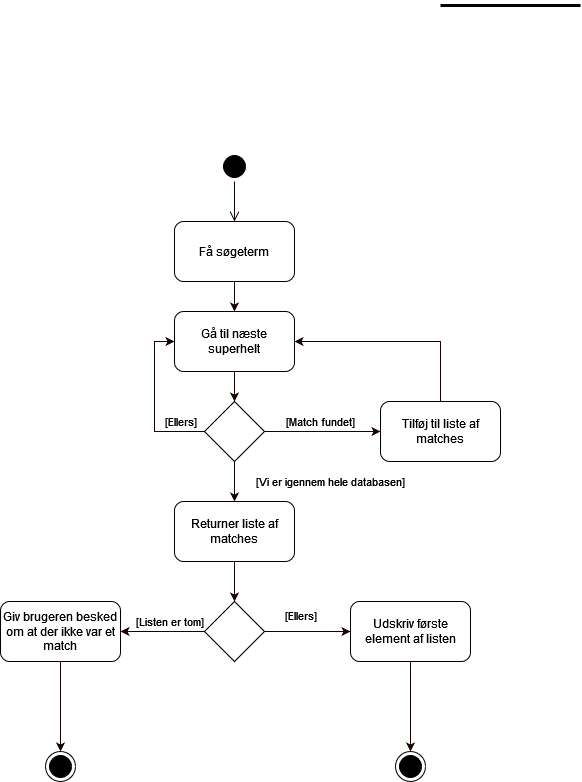

The diagram above was exported from draw.io. Its source (the exported page's mxGraphModel, read from the mxfile embedded in the PNG):
<mxGraphModel dx="1422" dy="786" grid="1" gridSize="10" guides="1" tooltips="1" connect="1" arrows="1" fold="1" page="1" pageScale="1" pageWidth="827" pageHeight="1169" math="0" shadow="0">
  <root>
    <mxCell id="0" />
    <mxCell id="1" parent="0" />
    <mxCell id="bK-fmdF1mVjbfd_9aDbA-1" value="" style="ellipse;html=1;shape=startState;fillColor=#000000;strokeColor=#000000;" vertex="1" parent="1">
      <mxGeometry x="399" y="190" width="30" height="30" as="geometry" />
    </mxCell>
    <mxCell id="bK-fmdF1mVjbfd_9aDbA-2" value="" style="edgeStyle=orthogonalEdgeStyle;html=1;verticalAlign=bottom;endArrow=open;endSize=8;strokeColor=#190000;rounded=0;entryX=0.5;entryY=0;entryDx=0;entryDy=0;" edge="1" source="bK-fmdF1mVjbfd_9aDbA-1" parent="1" target="bK-fmdF1mVjbfd_9aDbA-4">
      <mxGeometry relative="1" as="geometry">
        <mxPoint x="414" y="250" as="targetPoint" />
      </mxGeometry>
    </mxCell>
    <mxCell id="bK-fmdF1mVjbfd_9aDbA-3" value="" style="ellipse;html=1;shape=endState;fillColor=#000000;strokeColor=#000000;" vertex="1" parent="1">
      <mxGeometry x="225" y="790" width="30" height="30" as="geometry" />
    </mxCell>
    <mxCell id="bK-fmdF1mVjbfd_9aDbA-4" value="Få søgeterm" style="rounded=1;whiteSpace=wrap;html=1;" vertex="1" parent="1">
      <mxGeometry x="354" y="260" width="120" height="60" as="geometry" />
    </mxCell>
    <mxCell id="bK-fmdF1mVjbfd_9aDbA-14" style="edgeStyle=orthogonalEdgeStyle;rounded=0;orthogonalLoop=1;jettySize=auto;html=1;exitX=1;exitY=0.5;exitDx=0;exitDy=0;entryX=0;entryY=0.5;entryDx=0;entryDy=0;strokeColor=#190000;" edge="1" parent="1" source="bK-fmdF1mVjbfd_9aDbA-5" target="bK-fmdF1mVjbfd_9aDbA-12">
      <mxGeometry relative="1" as="geometry" />
    </mxCell>
    <mxCell id="bK-fmdF1mVjbfd_9aDbA-15" value="[Match fundet]" style="edgeLabel;html=1;align=center;verticalAlign=middle;resizable=0;points=[];" vertex="1" connectable="0" parent="bK-fmdF1mVjbfd_9aDbA-14">
      <mxGeometry x="-0.2623" relative="1" as="geometry">
        <mxPoint x="13" y="-10" as="offset" />
      </mxGeometry>
    </mxCell>
    <mxCell id="bK-fmdF1mVjbfd_9aDbA-18" value="&lt;div&gt;[Vi er igennem hele databasen]&lt;/div&gt;" style="edgeStyle=orthogonalEdgeStyle;rounded=0;orthogonalLoop=1;jettySize=auto;html=1;exitX=0.5;exitY=1;exitDx=0;exitDy=0;entryX=0.5;entryY=0;entryDx=0;entryDy=0;strokeColor=#190000;" edge="1" parent="1" source="bK-fmdF1mVjbfd_9aDbA-5" target="bK-fmdF1mVjbfd_9aDbA-17">
      <mxGeometry y="96" relative="1" as="geometry">
        <Array as="points">
          <mxPoint x="414" y="510" />
          <mxPoint x="414" y="510" />
        </Array>
        <mxPoint as="offset" />
      </mxGeometry>
    </mxCell>
    <mxCell id="bK-fmdF1mVjbfd_9aDbA-20" style="edgeStyle=orthogonalEdgeStyle;rounded=0;orthogonalLoop=1;jettySize=auto;html=1;entryX=0;entryY=0.5;entryDx=0;entryDy=0;strokeColor=#190000;exitX=0;exitY=0.5;exitDx=0;exitDy=0;" edge="1" parent="1" source="bK-fmdF1mVjbfd_9aDbA-5" target="bK-fmdF1mVjbfd_9aDbA-10">
      <mxGeometry relative="1" as="geometry" />
    </mxCell>
    <mxCell id="bK-fmdF1mVjbfd_9aDbA-21" value="[Ellers]" style="edgeLabel;html=1;align=center;verticalAlign=middle;resizable=0;points=[];" vertex="1" connectable="0" parent="bK-fmdF1mVjbfd_9aDbA-20">
      <mxGeometry x="-0.7612" y="1" relative="1" as="geometry">
        <mxPoint x="-5" y="-11" as="offset" />
      </mxGeometry>
    </mxCell>
    <mxCell id="bK-fmdF1mVjbfd_9aDbA-5" value="" style="rhombus;whiteSpace=wrap;html=1;" vertex="1" parent="1">
      <mxGeometry x="384" y="440" width="60" height="60" as="geometry" />
    </mxCell>
    <mxCell id="bK-fmdF1mVjbfd_9aDbA-7" value="" style="line;strokeWidth=3;fillColor=none;align=left;verticalAlign=middle;spacingTop=-1;spacingLeft=3;spacingRight=3;rotatable=0;labelPosition=right;points=[];portConstraint=eastwest;strokeColor=inherit;" vertex="1" parent="1">
      <mxGeometry x="620" y="40" width="140" height="8" as="geometry" />
    </mxCell>
    <mxCell id="bK-fmdF1mVjbfd_9aDbA-9" value="" style="endArrow=classic;html=1;rounded=0;strokeColor=#190000;exitX=0.5;exitY=1;exitDx=0;exitDy=0;entryX=0.5;entryY=0;entryDx=0;entryDy=0;" edge="1" parent="1" source="bK-fmdF1mVjbfd_9aDbA-4" target="bK-fmdF1mVjbfd_9aDbA-10">
      <mxGeometry width="50" height="50" relative="1" as="geometry">
        <mxPoint x="350" y="410" as="sourcePoint" />
        <mxPoint x="530" y="370" as="targetPoint" />
      </mxGeometry>
    </mxCell>
    <mxCell id="bK-fmdF1mVjbfd_9aDbA-10" value="Gå til næste superhelt" style="rounded=1;whiteSpace=wrap;html=1;" vertex="1" parent="1">
      <mxGeometry x="354" y="350" width="120" height="60" as="geometry" />
    </mxCell>
    <mxCell id="bK-fmdF1mVjbfd_9aDbA-11" value="" style="endArrow=classic;html=1;rounded=0;strokeColor=#190000;exitX=0.5;exitY=1;exitDx=0;exitDy=0;entryX=0.5;entryY=0;entryDx=0;entryDy=0;" edge="1" parent="1" source="bK-fmdF1mVjbfd_9aDbA-10" target="bK-fmdF1mVjbfd_9aDbA-5">
      <mxGeometry width="50" height="50" relative="1" as="geometry">
        <mxPoint x="424" y="330" as="sourcePoint" />
        <mxPoint x="424" y="360" as="targetPoint" />
      </mxGeometry>
    </mxCell>
    <mxCell id="bK-fmdF1mVjbfd_9aDbA-16" style="edgeStyle=orthogonalEdgeStyle;rounded=0;orthogonalLoop=1;jettySize=auto;html=1;entryX=1;entryY=0.5;entryDx=0;entryDy=0;strokeColor=#190000;" edge="1" parent="1" source="bK-fmdF1mVjbfd_9aDbA-12" target="bK-fmdF1mVjbfd_9aDbA-10">
      <mxGeometry relative="1" as="geometry">
        <Array as="points">
          <mxPoint x="620" y="380" />
        </Array>
      </mxGeometry>
    </mxCell>
    <mxCell id="bK-fmdF1mVjbfd_9aDbA-12" value="Tilføj til liste af matches" style="rounded=1;whiteSpace=wrap;html=1;" vertex="1" parent="1">
      <mxGeometry x="560" y="440" width="120" height="60" as="geometry" />
    </mxCell>
    <mxCell id="bK-fmdF1mVjbfd_9aDbA-19" style="edgeStyle=orthogonalEdgeStyle;rounded=0;orthogonalLoop=1;jettySize=auto;html=1;exitX=0.5;exitY=1;exitDx=0;exitDy=0;strokeColor=#190000;entryX=0.5;entryY=0;entryDx=0;entryDy=0;" edge="1" parent="1" source="bK-fmdF1mVjbfd_9aDbA-17" target="bK-fmdF1mVjbfd_9aDbA-22">
      <mxGeometry relative="1" as="geometry" />
    </mxCell>
    <mxCell id="bK-fmdF1mVjbfd_9aDbA-17" value="Returner liste af matches" style="rounded=1;whiteSpace=wrap;html=1;" vertex="1" parent="1">
      <mxGeometry x="354" y="540" width="120" height="60" as="geometry" />
    </mxCell>
    <mxCell id="bK-fmdF1mVjbfd_9aDbA-25" style="edgeStyle=orthogonalEdgeStyle;rounded=0;orthogonalLoop=1;jettySize=auto;html=1;exitX=0;exitY=0.5;exitDx=0;exitDy=0;entryX=1;entryY=0.5;entryDx=0;entryDy=0;strokeColor=#190000;" edge="1" parent="1" source="bK-fmdF1mVjbfd_9aDbA-22" target="bK-fmdF1mVjbfd_9aDbA-24">
      <mxGeometry relative="1" as="geometry" />
    </mxCell>
    <mxCell id="bK-fmdF1mVjbfd_9aDbA-27" value="[Listen er tom]" style="edgeLabel;html=1;align=center;verticalAlign=middle;resizable=0;points=[];" vertex="1" connectable="0" parent="bK-fmdF1mVjbfd_9aDbA-25">
      <mxGeometry x="-0.1675" y="3" relative="1" as="geometry">
        <mxPoint y="-13" as="offset" />
      </mxGeometry>
    </mxCell>
    <mxCell id="bK-fmdF1mVjbfd_9aDbA-22" value="" style="rhombus;whiteSpace=wrap;html=1;" vertex="1" parent="1">
      <mxGeometry x="384" y="640" width="60" height="60" as="geometry" />
    </mxCell>
    <mxCell id="bK-fmdF1mVjbfd_9aDbA-26" style="edgeStyle=orthogonalEdgeStyle;rounded=0;orthogonalLoop=1;jettySize=auto;html=1;exitX=0.5;exitY=1;exitDx=0;exitDy=0;entryX=0.5;entryY=0;entryDx=0;entryDy=0;strokeColor=#190000;" edge="1" parent="1" source="bK-fmdF1mVjbfd_9aDbA-24" target="bK-fmdF1mVjbfd_9aDbA-3">
      <mxGeometry relative="1" as="geometry" />
    </mxCell>
    <mxCell id="bK-fmdF1mVjbfd_9aDbA-24" value="Giv brugeren besked om at der ikke var et match" style="rounded=1;whiteSpace=wrap;html=1;" vertex="1" parent="1">
      <mxGeometry x="180" y="640" width="120" height="60" as="geometry" />
    </mxCell>
    <mxCell id="bK-fmdF1mVjbfd_9aDbA-28" value="" style="ellipse;html=1;shape=endState;fillColor=#000000;strokeColor=#000000;" vertex="1" parent="1">
      <mxGeometry x="575" y="790" width="30" height="30" as="geometry" />
    </mxCell>
    <mxCell id="bK-fmdF1mVjbfd_9aDbA-29" style="edgeStyle=orthogonalEdgeStyle;rounded=0;orthogonalLoop=1;jettySize=auto;html=1;exitX=0.5;exitY=1;exitDx=0;exitDy=0;entryX=0.5;entryY=0;entryDx=0;entryDy=0;strokeColor=#190000;" edge="1" parent="1" source="bK-fmdF1mVjbfd_9aDbA-30" target="bK-fmdF1mVjbfd_9aDbA-28">
      <mxGeometry relative="1" as="geometry" />
    </mxCell>
    <mxCell id="bK-fmdF1mVjbfd_9aDbA-30" value="Udskriv første element af listen" style="rounded=1;whiteSpace=wrap;html=1;" vertex="1" parent="1">
      <mxGeometry x="530" y="640" width="120" height="60" as="geometry" />
    </mxCell>
    <mxCell id="bK-fmdF1mVjbfd_9aDbA-34" style="edgeStyle=orthogonalEdgeStyle;rounded=0;orthogonalLoop=1;jettySize=auto;html=1;entryX=0;entryY=0.5;entryDx=0;entryDy=0;strokeColor=#190000;exitX=1;exitY=0.5;exitDx=0;exitDy=0;" edge="1" parent="1" source="bK-fmdF1mVjbfd_9aDbA-22" target="bK-fmdF1mVjbfd_9aDbA-30">
      <mxGeometry relative="1" as="geometry">
        <mxPoint x="430" y="740" as="sourcePoint" />
        <mxPoint x="444.0000000000002" y="669.66" as="targetPoint" />
      </mxGeometry>
    </mxCell>
    <mxCell id="bK-fmdF1mVjbfd_9aDbA-35" value="[Ellers]" style="edgeLabel;html=1;align=center;verticalAlign=middle;resizable=0;points=[];" vertex="1" connectable="0" parent="bK-fmdF1mVjbfd_9aDbA-34">
      <mxGeometry x="-0.1675" y="3" relative="1" as="geometry">
        <mxPoint y="-13" as="offset" />
      </mxGeometry>
    </mxCell>
  </root>
</mxGraphModel>